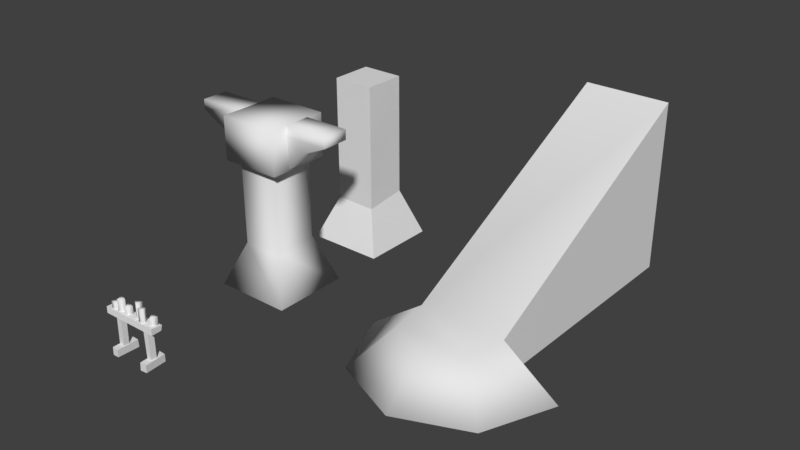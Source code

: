 # Source: environment_fortress_tileset.blend  (saved by Blender 2.79.0; exported with 4.5.12 LTS)
import bpy
from mathutils import Matrix  # noqa: F401  (used for matrix-valued properties, if any)

bpy.ops.wm.read_factory_settings(use_empty=True)
scene = bpy.context.scene
scene.name = 'Scene'

# ---- collections
col_collection_1 = bpy.data.collections.new('Collection 1'); scene.collection.children.link(col_collection_1)

# ---- materials (node trees are filled in below, after node groups)
mat_material_002 = bpy.data.materials.new('Material.002')
mat_material_002.alpha_threshold = 0.0
mat_material_002.use_transparent_shadow = False
mat_material_002.roughness = 0.5

# ---- material node trees

# ---- world
world_world = bpy.data.worlds.new('World'); scene.world = world_world
world_world.color = (0.05088, 0.05088, 0.05088)
world_world.use_sun_shadow = False
world_world.sun_shadow_jitter_overblur = 0.0
world_world.cycles.sampling_method = 'MANUAL'

# ---- meshes
me_cube = bpy.data.meshes.new('Cube')
me_cube.from_pydata([(-0.3215, 0.2686, -0.00015), (-0.4928, 0.2612, 0.1783), (-0.4869, -0.2373, 0.1783), (-0.3384, -0.09594, 0.9561), (-0.3384, -0.09594, 1.28), (-0.3712, 0.06187, 0.9561), (-0.3712, 0.06187, 1.28), (-0.2194, 0.007468, 0.9561), (-0.2194, 0.007468, 1.28), (-0.4785, -0.2454, -0.00015), (-0.4869, 0.2569, -0.00015), (-0.3358, -0.2411, -0.00015), (-0.3215, -0.2454, 0.1783), (-0.3215, 0.2569, 0.1783), (0.373, -0.2466, -0.00015), (0.5438, -0.2366, 0.1783), (0.5072, 0.2616, 0.1783), (0.4984, 0.2696, -0.00015), (0.5376, -0.2324, -0.00015), (0.3561, 0.2631, -0.00015), (0.3415, 0.2672, 0.1783), (0.3723, -0.2349, 0.1783), (0.3565, -0.06453, 0.8984), (0.4884, 0.07264, 0.8894), (0.4983, 0.07264, 0.123), (0.492, -0.06453, 0.1104), (0.484, -0.06453, 0.8828), (0.3823, -0.06453, 0.1149), (0.3714, 0.07264, 0.1081), (0.3569, 0.07264, 0.8804), (-0.4711, 0.06688, 0.9262), (-0.3363, -0.06739, 0.9173), (-0.3365, -0.07722, 0.1508), (-0.4735, -0.06861, 0.1382), (-0.4733, -0.06056, 0.9106), (-0.4716, 0.04115, 0.1427), (-0.3342, 0.04965, 0.1359), (-0.334, 0.06415, 0.9082), (0.7062, 0.1295, 1.001), (0.6905, -0.1214, 0.8658), (-0.6534, -0.1398, 0.866), (-0.6756, -0.1237, 1.003), (0.6788, -0.1087, 1.003), (-0.6676, 0.08139, 1.001), (-0.6795, 0.09726, 0.8638), (0.6746, 0.1244, 0.8635), (-0.5497, -0.08116, 0.9367), (-0.5497, -0.08116, 1.159), (-0.4709, 0.05943, 0.9367), (-0.4709, 0.05943, 1.159), (-0.3921, -0.08116, 0.9367), (-0.3921, -0.08116, 1.159), (-0.1184, -0.09557, 0.9636), (-0.1184, -0.09557, 1.186), (-0.1934, 0.04711, 0.9636), (-0.1934, 0.04711, 1.186), (-0.03258, 0.03663, 0.9636), (-0.03258, 0.03663, 1.186), (0.2059, 0.1055, 0.9582), (0.2059, 0.1055, 1.352), (0.2173, -0.05529, 0.9582), (0.2173, -0.05529, 1.352), (0.0742, 0.0189, 0.9582), (0.0742, 0.0189, 1.352), (0.2716, -0.07758, 0.9116), (0.2716, -0.07758, 1.305), (0.3505, 0.06301, 0.9116), (0.3505, 0.06301, 1.305), (0.4293, -0.07758, 0.9116), (0.4293, -0.07758, 1.305), (0.4932, 0.07423, 0.935), (0.4932, 0.07423, 1.189), (0.6539, 0.08749, 0.935), (0.6539, 0.08749, 1.189), (0.5814, -0.05647, 0.935), (0.5814, -0.05647, 1.189), (-0.4869, -0.2373, 0.1783), (-0.4869, -0.2373, 0.1783), (-0.4928, 0.2612, 0.1783), (-0.4928, 0.2612, 0.1783), (-0.4785, -0.2454, -0.00015), (-0.4785, -0.2454, -0.00015), (-0.4869, 0.2569, -0.00015), (-0.4869, 0.2569, -0.00015), (-0.3358, -0.2411, -0.00015), (-0.3358, -0.2411, -0.00015), (-0.3215, -0.2454, 0.1783), (-0.3215, -0.2454, 0.1783), (-0.3215, 0.2569, 0.1783), (-0.3215, 0.2569, 0.1783), (-0.3215, 0.2686, -0.00015), (-0.3215, 0.2686, -0.00015), (0.5072, 0.2616, 0.1783), (0.5072, 0.2616, 0.1783), (0.5438, -0.2366, 0.1783), (0.5438, -0.2366, 0.1783), (0.4984, 0.2696, -0.00015), (0.4984, 0.2696, -0.00015), (0.5376, -0.2324, -0.00015), (0.5376, -0.2324, -0.00015), (0.3561, 0.2631, -0.00015), (0.3561, 0.2631, -0.00015), (0.3415, 0.2672, 0.1783), (0.3415, 0.2672, 0.1783), (0.3723, -0.2349, 0.1783), (0.3723, -0.2349, 0.1783), (0.373, -0.2466, -0.00015), (0.373, -0.2466, -0.00015), (0.4983, 0.07264, 0.123), (0.4983, 0.07264, 0.123), (0.4884, 0.07264, 0.8894), (0.4884, 0.07264, 0.8894), (0.492, -0.06453, 0.1104), (0.492, -0.06453, 0.1104), (0.484, -0.06453, 0.8828), (0.484, -0.06453, 0.8828), (0.3823, -0.06453, 0.1149), (0.3823, -0.06453, 0.1149), (0.3714, 0.07264, 0.1081), (0.3714, 0.07264, 0.1081), (0.3569, 0.07264, 0.8804), (0.3569, 0.07264, 0.8804), (0.3565, -0.06453, 0.8984), (0.3565, -0.06453, 0.8984), (-0.3365, -0.07722, 0.1508), (-0.3365, -0.07722, 0.1508), (-0.3363, -0.06739, 0.9173), (-0.3363, -0.06739, 0.9173), (-0.4735, -0.06861, 0.1382), (-0.4735, -0.06861, 0.1382), (-0.4733, -0.06056, 0.9106), (-0.4733, -0.06056, 0.9106), (-0.4716, 0.04115, 0.1427), (-0.4716, 0.04115, 0.1427), (-0.3342, 0.04965, 0.1359), (-0.3342, 0.04965, 0.1359), (-0.334, 0.06415, 0.9082), (-0.334, 0.06415, 0.9082), (-0.4711, 0.06688, 0.9262), (-0.4711, 0.06688, 0.9262), (-0.6534, -0.1398, 0.866), (-0.6534, -0.1398, 0.866), (0.6905, -0.1214, 0.8658), (0.6905, -0.1214, 0.8658), (-0.6756, -0.1237, 1.003), (-0.6756, -0.1237, 1.003), (0.6788, -0.1087, 1.003), (0.6788, -0.1087, 1.003), (-0.6676, 0.08139, 1.001), (-0.6676, 0.08139, 1.001), (-0.6795, 0.09726, 0.8638), (-0.6795, 0.09726, 0.8638), (0.6746, 0.1244, 0.8635), (0.6746, 0.1244, 0.8635), (0.7062, 0.1295, 1.001), (0.7062, 0.1295, 1.001)], [], [(83, 79, 89, 90), (80, 76, 78, 82), (88, 1, 77, 86), (3, 4, 6, 5), (5, 6, 8, 7), (7, 8, 4, 3), (6, 4, 8), (87, 2, 81, 84), (13, 12, 85, 91), (9, 10, 0, 11), (99, 95, 105, 106), (96, 92, 94, 98), (104, 15, 93, 102), (103, 16, 97, 100), (21, 20, 101, 107), (17, 18, 14, 19), (115, 111, 121, 122), (112, 108, 110, 114), (120, 23, 109, 118), (119, 24, 113, 116), (29, 28, 117, 123), (25, 26, 22, 27), (131, 127, 137, 138), (128, 124, 126, 130), (136, 31, 125, 134), (135, 32, 129, 132), (37, 36, 133, 139), (33, 34, 30, 35), (147, 143, 153, 154), (144, 140, 142, 146), (152, 39, 141, 150), (151, 40, 145, 148), (45, 44, 149, 155), (41, 42, 38, 43), (46, 47, 49, 48), (48, 49, 51, 50), (50, 51, 47, 46), (49, 47, 51), (52, 53, 55, 54), (54, 55, 57, 56), (56, 57, 53, 52), (55, 53, 57), (58, 59, 61, 60), (60, 61, 63, 62), (62, 63, 59, 58), (61, 59, 63), (64, 65, 67, 66), (66, 67, 69, 68), (68, 69, 65, 64), (67, 65, 69), (70, 71, 73, 72), (72, 73, 75, 74), (74, 75, 71, 70), (73, 71, 75)])
me_cube.polygons.foreach_set('use_smooth', [True] * 54)
_uv = me_cube.uv_layers.new(name='UVMap')
_uv.uv.foreach_set('vector', [0.9851, 0.4453, 0.898, 0.4453, 0.898, 0.06079, 0.9851, 0.06079, 0.898, 0.4453, 0.898, 0.05577, 0.01488, 0.05577, 0.01488, 0.4453, 0.898, 0.06079, 0.898, 0.4453, 0.01488, 0.4453, 0.01488, 0.06079, 0.2066, 0.4761, 0.2066, 0.8261, 0.03215, 0.8261, 0.03215, 0.4761, 0.5517, 0.4761, 0.5517, 0.8261, 0.3772, 0.8261, 0.3772, 0.4761, 0.3772, 0.4761, 0.3772, 0.8261, 0.2066, 0.8261, 0.2066, 0.4761, 0.2919, 0.9783, 0.2066, 0.8261, 0.3772, 0.8261, 0.9851, 0.4453, 0.9851, 0.06079, 0.898, 0.06079, 0.898, 0.4453, 0.898, 0.4453, 0.01488, 0.4453, 0.01488, 0.05577, 0.898, 0.05577, 0.898, 0.06079, 0.01488, 0.06079, 0.01488, 0.4453, 0.898, 0.4453, 0.9851, 0.4453, 0.898, 0.4453, 0.898, 0.06079, 0.9851, 0.06079, 0.898, 0.4453, 0.898, 0.05577, 0.01488, 0.05577, 0.01488, 0.4453, 0.898, 0.06079, 0.898, 0.4453, 0.01488, 0.4453, 0.01488, 0.06079, 0.9851, 0.4453, 0.9851, 0.06079, 0.898, 0.06079, 0.898, 0.4453, 0.898, 0.4453, 0.01488, 0.4453, 0.01488, 0.05577, 0.898, 0.05577, 0.898, 0.06079, 0.01488, 0.06079, 0.01488, 0.4453, 0.898, 0.4453, 0.9851, 0.4453, 0.898, 0.4453, 0.898, 0.06079, 0.9851, 0.06079, 0.898, 0.4453, 0.898, 0.05577, 0.01488, 0.05577, 0.01488, 0.4453, 0.898, 0.06079, 0.898, 0.4453, 0.01488, 0.4453, 0.01488, 0.06079, 0.9851, 0.4453, 0.9851, 0.06079, 0.898, 0.06079, 0.898, 0.4453, 0.898, 0.4453, 0.01488, 0.4453, 0.01488, 0.05577, 0.898, 0.05577, 0.898, 0.06079, 0.01488, 0.06079, 0.01488, 0.4453, 0.898, 0.4453, 0.9851, 0.4453, 0.898, 0.4453, 0.898, 0.06079, 0.9851, 0.06079, 0.898, 0.4453, 0.898, 0.05577, 0.01488, 0.05577, 0.01488, 0.4453, 0.898, 0.06079, 0.898, 0.4453, 0.01488, 0.4453, 0.01488, 0.06079, 0.9851, 0.4453, 0.9851, 0.06079, 0.898, 0.06079, 0.898, 0.4453, 0.898, 0.4453, 0.01488, 0.4453, 0.01488, 0.05577, 0.898, 0.05577, 0.898, 0.06079, 0.01488, 0.06079, 0.01488, 0.4453, 0.898, 0.4453, 0.9851, 0.4453, 0.898, 0.4453, 0.898, 0.06079, 0.9851, 0.06079, 0.898, 0.4453, 0.898, 0.05577, 0.01488, 0.05577, 0.01488, 0.4453, 0.898, 0.06079, 0.898, 0.4453, 0.01488, 0.4453, 0.01488, 0.06079, 0.9851, 0.4453, 0.9851, 0.06079, 0.898, 0.06079, 0.898, 0.4453, 0.898, 0.4453, 0.01488, 0.4453, 0.01488, 0.05577, 0.898, 0.05577, 0.898, 0.06079, 0.01488, 0.06079, 0.01488, 0.4453, 0.898, 0.4453, 0.2066, 0.4761, 0.2066, 0.8261, 0.03215, 0.8261, 0.03215, 0.4761, 0.5517, 0.4761, 0.5517, 0.8261, 0.3772, 0.8261, 0.3772, 0.4761, 0.3772, 0.4761, 0.3772, 0.8261, 0.2066, 0.8261, 0.2066, 0.4761, 0.2919, 0.9783, 0.2066, 0.8261, 0.3772, 0.8261, 0.2066, 0.4761, 0.2066, 0.8261, 0.03215, 0.8261, 0.03215, 0.4761, 0.5517, 0.4761, 0.5517, 0.8261, 0.3772, 0.8261, 0.3772, 0.4761, 0.3772, 0.4761, 0.3772, 0.8261, 0.2066, 0.8261, 0.2066, 0.4761, 0.2919, 0.9783, 0.2066, 0.8261, 0.3772, 0.8261, 0.2066, 0.4761, 0.2066, 0.8261, 0.03215, 0.8261, 0.03215, 0.4761, 0.5517, 0.4761, 0.5517, 0.8261, 0.3772, 0.8261, 0.3772, 0.4761, 0.3772, 0.4761, 0.3772, 0.8261, 0.2066, 0.8261, 0.2066, 0.4761, 0.2919, 0.9783, 0.2066, 0.8261, 0.3772, 0.8261, 0.2066, 0.4761, 0.2066, 0.8261, 0.03215, 0.8261, 0.03215, 0.4761, 0.5517, 0.4761, 0.5517, 0.8261, 0.3772, 0.8261, 0.3772, 0.4761, 0.3772, 0.4761, 0.3772, 0.8261, 0.2066, 0.8261, 0.2066, 0.4761, 0.2919, 0.9783, 0.2066, 0.8261, 0.3772, 0.8261, 0.2066, 0.4761, 0.2066, 0.8261, 0.03215, 0.8261, 0.03215, 0.4761, 0.5517, 0.4761, 0.5517, 0.8261, 0.3772, 0.8261, 0.3772, 0.4761, 0.3772, 0.4761, 0.3772, 0.8261, 0.2066, 0.8261, 0.2066, 0.4761, 0.2919, 0.9783, 0.2066, 0.8261, 0.3772, 0.8261])
me_cube.use_remesh_preserve_volume = False
me_cube.use_remesh_preserve_attributes = False
me_cube.use_mirror_vertex_groups = False
me_cube.update()
me_cube_001 = bpy.data.meshes.new('Cube.001')
me_cube_001.from_pydata([(-0.9059, -0.9059, 0.0), (-0.4898, -0.5, 1.02), (-0.9059, 0.9059, 0.0), (-0.5, 0.5, 1.044), (0.9059, -0.9059, 0.0), (0.5, -0.5, 1.0), (0.9059, 0.9059, 0.0), (0.5175, 0.4906, 1.131), (0.4898, -0.5, 3.988), (-0.5, -0.5, 3.988), (-0.5, 0.5, 3.988), (0.5, 0.5, 3.988)], [], [(0, 1, 3, 2), (2, 3, 7, 6), (6, 7, 5, 4), (4, 5, 1, 0), (2, 6, 4, 0), (1, 5, 8, 9), (7, 3, 10, 11), (5, 7, 11, 8), (3, 1, 9, 10), (10, 9, 8, 11)])
_uv = me_cube_001.uv_layers.new(name='UVMap')
_uv.uv.foreach_set('vector', [0.8454, 0.4036, 0.7926, 0.5469, 0.6626, 0.5493, 0.6098, 0.4036, 0.6098, 0.4036, 0.4642, 0.3508, 0.4531, 0.2185, 0.6098, 0.168, 0.6098, 0.168, 0.6636, 0.01237, 0.7926, 0.02759, 0.8454, 0.168, 0.8454, 0.168, 0.9858, 0.2208, 0.9883, 0.3495, 0.8454, 0.4036, 0.6098, 0.4036, 0.6098, 0.168, 0.8454, 0.168, 0.8454, 0.4036, 0.1308, 0.722, 0.2427, 0.7191, 0.2427, 0.9521, 0.1308, 0.955, 0.3547, 0.7339, 0.4698, 0.7245, 0.4688, 0.9549, 0.3558, 0.9544, 0.2427, 0.7191, 0.3547, 0.7339, 0.3558, 0.9544, 0.2427, 0.9521, 0.0178, 0.7246, 0.1308, 0.722, 0.1308, 0.955, 0.0178, 0.955, 0.0178, 0.955, 0.1308, 0.955, 0.1308, 0.955, 0.0178, 0.955])
me_cube_001.use_remesh_preserve_volume = False
me_cube_001.use_remesh_preserve_attributes = False
me_cube_001.use_mirror_vertex_groups = False
me_cube_001.update()
me_cube_517 = bpy.data.meshes.new('Cube.517')
me_cube_517.from_pydata([(-0.9059, -0.9059, 0.0), (-0.4898, -0.5, 1.02), (-0.9059, 0.9059, 0.0), (-0.5, 0.5, 1.044), (0.9059, -0.9059, 0.0), (0.5, -0.5, 1.0), (0.9059, 0.9059, 0.0), (0.5175, 0.4906, 1.131), (-0.7068, -0.7161, 3.0), (-0.6711, 0.6798, 3.025), (0.7068, 0.7161, 3.0), (0.4898, -0.5, 3.061), (-0.7068, -0.7161, 4.0), (-0.7068, 0.7161, 4.0), (0.7068, 0.7161, 4.0), (0.6711, -0.6798, 3.975), (-0.5, -0.5, 3.081), (-0.5, 0.5, 3.081), (0.5, 0.5, 3.081), (0.7068, -0.7161, 3.0), (-1.154, -0.3396, 3.455), (-1.121, 0.2669, 3.48), (-0.6862, 0.2827, 3.011), (-1.741, -0.3396, 3.771), (-1.741, 0.2827, 3.771), (-0.6862, 0.2827, 3.771), (-0.6862, -0.3239, 3.771), (-0.6862, -0.3396, 3.011), (-1.741, -0.3396, 4.004), (-1.741, 0.2827, 4.004), (-0.6862, 0.2827, 4.004), (-0.6862, -0.3239, 4.004), (0.6862, -0.2827, 3.011), (1.121, -0.2669, 3.48), (1.154, 0.3396, 3.455), (1.741, 0.3396, 3.771), (1.741, -0.2827, 3.771), (0.6862, -0.2827, 3.771), (0.6862, 0.3239, 3.771), (0.6862, 0.3396, 3.011), (1.741, 0.3396, 4.004), (1.741, -0.2827, 4.004), (0.6862, -0.2827, 4.004), (0.6862, 0.3239, 4.004)], [], [(0, 1, 3, 2), (2, 3, 7, 6), (6, 7, 5, 4), (4, 5, 1, 0), (2, 6, 4, 0), (1, 5, 11, 16), (19, 10, 14, 15), (7, 3, 17, 18), (5, 7, 18, 11), (3, 1, 16, 17), (14, 13, 12, 15), (9, 8, 12, 13), (8, 19, 15, 12), (10, 9, 13, 14), (19, 8, 9, 10), (33, 34, 35, 36), (25, 24, 29, 30), (21, 20, 23, 24), (23, 20, 26), (20, 27, 26), (27, 20, 21, 22), (30, 29, 28, 31), (37, 36, 41, 42), (24, 23, 28, 29), (23, 26, 31, 28), (22, 21, 25), (21, 24, 25), (35, 34, 38), (34, 39, 38), (39, 34, 33, 32), (42, 41, 40, 43), (36, 35, 40, 41), (35, 38, 43, 40), (32, 33, 37), (33, 36, 37)])
me_cube_517.polygons.foreach_set('use_smooth', [True] * 35)
_uv = me_cube_517.uv_layers.new(name='UVMap')
_uv.uv.foreach_set('vector', [0.8454, 0.4036, 0.7926, 0.5469, 0.6626, 0.5493, 0.6098, 0.4036, 0.6098, 0.4036, 0.4642, 0.3508, 0.4531, 0.2185, 0.6098, 0.168, 0.6098, 0.168, 0.6636, 0.01237, 0.7926, 0.02759, 0.8454, 0.168, 0.8454, 0.168, 0.9858, 0.2208, 0.9883, 0.3495, 0.8454, 0.4036, 0.6098, 0.4036, 0.6098, 0.168, 0.8454, 0.168, 0.8454, 0.4036, 0.1308, 0.722, 0.2427, 0.7191, 0.2427, 0.9521, 0.1308, 0.955, 0.3114, 0.2101, 0.3018, 0.3669, 0.1923, 0.3603, 0.2044, 0.2076, 0.3547, 0.7339, 0.4698, 0.7245, 0.4688, 0.9549, 0.3558, 0.9544, 0.2427, 0.7191, 0.3547, 0.7339, 0.3558, 0.9544, 0.2427, 0.9521, 0.0178, 0.7246, 0.1308, 0.722, 0.1308, 0.955, 0.0178, 0.955, 0.1923, 0.3603, 0.1828, 0.515, 0.02605, 0.5054, 0.03923, 0.3548, 0.2898, 0.5176, 0.2945, 0.6707, 0.1848, 0.6721, 0.1828, 0.515, 0.3094, 0.0551, 0.3114, 0.2101, 0.2044, 0.2076, 0.1997, 0.05644, 0.3018, 0.3669, 0.2898, 0.5176, 0.1828, 0.515, 0.1923, 0.3603, 0.458, 0.3834, 0.4417, 0.5376, 0.2898, 0.5176, 0.3018, 0.3669, 0.8889, 0.7159, 0.8231, 0.7139, 0.8231, 0.6417, 0.8905, 0.6418, 0.4922, 0.7836, 0.6065, 0.7837, 0.6064, 0.8089, 0.4922, 0.8088, 0.6081, 0.7095, 0.6739, 0.7115, 0.6739, 0.7837, 0.6065, 0.7837, 0.6739, 0.7837, 0.7374, 0.7495, 0.7881, 0.7838, 0.7374, 0.7495, 0.7881, 0.7015, 0.7881, 0.7838, 0.6753, 0.6417, 0.6739, 0.7115, 0.6081, 0.7095, 0.6079, 0.6403, 0.6064, 0.9231, 0.6064, 0.8089, 0.6738, 0.809, 0.6721, 0.9232, 1.005, 0.6419, 0.8905, 0.6418, 0.8905, 0.6166, 1.005, 0.6166, 0.6065, 0.7837, 0.6739, 0.7837, 0.6738, 0.809, 0.6064, 0.8089, 0.6739, 0.7837, 0.7881, 0.7838, 0.7881, 0.809, 0.6738, 0.809, 0.4922, 0.7013, 0.5394, 0.752, 0.4922, 0.7836, 0.5394, 0.752, 0.6065, 0.7837, 0.4922, 0.7836, 0.8231, 0.6417, 0.7596, 0.676, 0.7089, 0.6416, 0.7596, 0.676, 0.7088, 0.724, 0.7089, 0.6416, 0.8217, 0.7837, 0.8231, 0.7139, 0.8889, 0.7159, 0.8891, 0.7852, 0.8906, 0.5023, 0.8905, 0.6166, 0.8231, 0.6165, 0.8249, 0.5023, 0.8905, 0.6418, 0.8231, 0.6417, 0.8231, 0.6165, 0.8905, 0.6166, 0.8231, 0.6417, 0.7089, 0.6416, 0.7089, 0.6164, 0.8231, 0.6165, 1.005, 0.7242, 0.9576, 0.6734, 1.005, 0.6419, 0.9576, 0.6734, 0.8905, 0.6418, 1.005, 0.6419])
me_cube_517.materials.append(mat_material_002)
me_cube_517.use_remesh_preserve_volume = False
me_cube_517.use_remesh_preserve_attributes = False
me_cube_517.use_mirror_vertex_groups = False
me_cube_517.update()
me_cube_681 = bpy.data.meshes.new('Cube.681')
me_cube_681.from_pydata([(-0.9928, 5.85, 4.0), (-0.9928, 3.032e-05, 0.925), (-2.28, 2.984e-05, 7.09e-06), (-0.8767, -0.8839, 0.9266), (-1.61, -1.617, 7.09e-06), (0.00716, -1.25, 0.9266), (0.00716, -2.287, 7.09e-06), (0.891, -0.8839, 0.9266), (1.624, -1.617, 7.09e-06), (1.007, 3.032e-05, 0.925), (2.294, 2.984e-05, 7.09e-06), (1.007, 5.85, 4.0), (-0.9928, 5.85, 7.12e-06), (1.007, 5.85, 7.12e-06), (-0.9928, 3.08e-05, 7.12e-06), (1.007, 3.08e-05, 7.12e-06), (1.007, 3.032e-05, 0.925), (1.007, 3.032e-05, 0.925), (2.294, 2.984e-05, 7.09e-06), (-0.9928, 5.85, 4.0), (-0.9928, 5.85, 4.0), (-0.9928, 3.032e-05, 0.925), (-0.9928, 3.032e-05, 0.925), (1.007, 5.85, 4.0), (1.007, 5.85, 4.0), (-2.28, 2.984e-05, 7.09e-06), (1.007, 5.85, 7.12e-06), (1.007, 5.85, 7.12e-06), (-0.9928, 5.85, 7.12e-06), (-0.9928, 5.85, 7.12e-06), (1.007, 3.08e-05, 7.12e-06), (1.007, 3.08e-05, 7.12e-06), (-0.9928, 3.08e-05, 7.12e-06), (-0.9928, 3.08e-05, 7.12e-06)], [], [(21, 3, 7, 16), (18, 16, 7, 8), (6, 5, 3, 4), (7, 3, 5), (8, 7, 5, 6), (21, 16, 23, 19), (4, 3, 21, 25), (20, 24, 26, 28), (29, 27, 30, 32), (22, 33, 2), (17, 10, 31), (15, 13, 11, 9), (0, 12, 14, 1), (18, 8, 6, 30), (25, 32, 6, 4), (32, 30, 6)])
me_cube_681.polygons.foreach_set('use_smooth', [True] * 16)
_uv = me_cube_681.uv_layers.new(name='UVMap')
_uv.uv.foreach_set('vector', [0.4167, 0.7481, 0.2958, 0.7247, 0.2907, 0.4837, 0.4167, 0.4609, 0.3867, 0.2271, 0.4167, 0.4609, 0.2907, 0.4837, 0.1509, 0.3432, 0.04894, 0.6391, 0.2402, 0.6056, 0.2958, 0.7247, 0.158, 0.8578, 0.2907, 0.4837, 0.2958, 0.7247, 0.2402, 0.6056, 0.1509, 0.3432, 0.2907, 0.4837, 0.2402, 0.6056, 0.03831, 0.5761, 0.6901, 0.9735, 0.4667, 0.9735, 0.4667, 0.2355, 0.6901, 0.2355, 0.158, 0.8578, 0.2958, 0.7247, 0.4167, 0.7481, 0.3844, 0.9737, 0.4544, 0.191, 0.3691, 0.191, 0.3691, 0.02033, 0.4544, 0.02033, 0.3688, 0.07525, 0.3688, 0.1606, 0.1192, 0.1606, 0.1192, 0.07525, 0.9198, 0.1797, 0.9179, 0.0281, 0.7069, 0.03071, 0.6652, 0.03894, 0.8762, 0.1906, 0.6652, 0.1906, 0.7243, 0.7577, 0.7243, 0.2919, 0.9706, 0.2919, 0.7812, 0.7577, 0.7318, 0.9255, 0.9781, 0.9255, 0.9781, 0.4597, 0.9211, 0.4597, 0.1192, 0.2155, 0.05016, 0.1869, 0.02157, 0.1179, 0.1192, 0.1606, 0.1192, 0.02033, 0.1192, 0.07525, 0.02157, 0.1179, 0.05016, 0.04892, 0.1192, 0.07525, 0.1192, 0.1606, 0.02157, 0.1179])
me_cube_681.use_remesh_preserve_volume = False
me_cube_681.use_remesh_preserve_attributes = False
me_cube_681.use_mirror_vertex_groups = False
me_cube_681.update()

# ---- objects
ob_fortress_prop_candles = bpy.data.objects.new('fortress_prop_candles', me_cube)
ob_fortress_prop_pillar_collision = bpy.data.objects.new('fortress_prop_pillar_collision', me_cube_001)
ob_fortress_prop_pillar = bpy.data.objects.new('fortress_prop_pillar', me_cube_517)
ob_fortress_prop_staircase_a = bpy.data.objects.new('fortress_prop_staircase_a', me_cube_681)

# ---- transforms, parenting, visibility, modifiers, constraints
ob_fortress_prop_candles.location = (0.0, 0.0, 0.0)
ob_fortress_prop_candles.lineart.crease_threshold = 0.0
ob_fortress_prop_pillar_collision.location = (0.0, 7.0, 0.0)
ob_fortress_prop_pillar_collision.lineart.crease_threshold = 0.0
ob_fortress_prop_pillar.location = (0.0, 4.0, 0.0)
ob_fortress_prop_pillar.lineart.crease_threshold = 0.0
ob_fortress_prop_staircase_a.location = (5.0, 4.0, 0.0)
ob_fortress_prop_staircase_a.lineart.crease_threshold = 0.0

# ---- collection membership
col_collection_1.objects.link(ob_fortress_prop_candles)
col_collection_1.objects.link(ob_fortress_prop_pillar_collision)
col_collection_1.objects.link(ob_fortress_prop_pillar)
col_collection_1.objects.link(ob_fortress_prop_staircase_a)

# ---- scene / render settings (as saved in the file)
scene.frame_start = 1; scene.frame_end = 250; scene.frame_set(1)
scene.render.engine = 'BLENDER_EEVEE_NEXT'
scene.render.resolution_percentage = 50
scene.render.dither_intensity = 0.0
scene.cycles.use_denoising = False
scene.cycles.samples = 128
scene.cycles.sampling_pattern = 'TABULATED_SOBOL'
scene.cycles.use_adaptive_sampling = False
scene.cycles.use_light_tree = False
scene.cycles.blur_glossy = 0.0
scene.cycles.sample_clamp_indirect = 0.0
scene.view_settings.view_transform = 'Standard'
bpy.context.view_layer.update()

# ---- added for rendering (the .blend has no active camera and no usable light): camera, sun
cam_auto = bpy.data.cameras.new('AutoCamera')
cam_auto.lens = 50.0
cam_auto.sensor_width = 36.0
cam_auto.clip_end = 1000.0
ob_auto_camera = bpy.data.objects.new('AutoCamera', cam_auto)
scene.collection.objects.link(ob_auto_camera)
ob_auto_camera.location = (15.8483, -10.8843, 12.4594)
ob_auto_camera.rotation_euler = (1.09748, -7.21219e-08, 0.694738)
scene.camera = ob_auto_camera
light_auto_sun = bpy.data.lights.new('AutoSun', 'SUN')
light_auto_sun.energy = 3.0
light_auto_sun.angle = 0.0523599
ob_auto_sun = bpy.data.objects.new('AutoSun', light_auto_sun)
scene.collection.objects.link(ob_auto_sun)
ob_auto_sun.rotation_euler = (0.872665, 0.174533, 0.523599)
bpy.context.view_layer.update()
